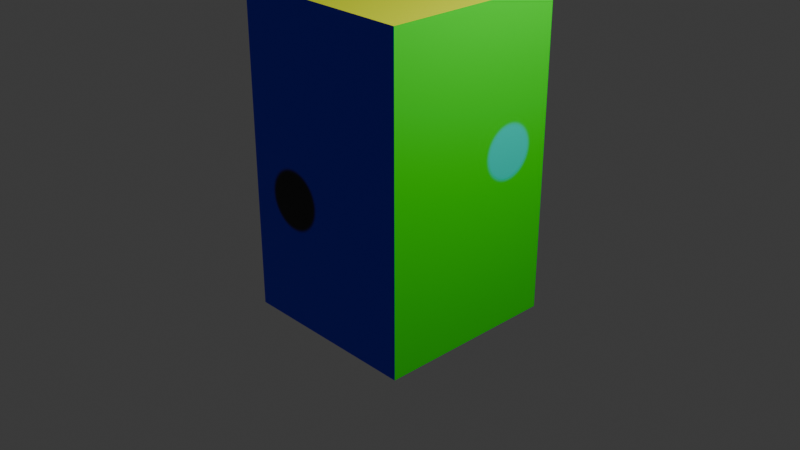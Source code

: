# Source: SpaceCube.blend  (saved by Blender 5.1.30; exported with 4.5.12 LTS)
import bpy
from mathutils import Matrix  # noqa: F401  (used for matrix-valued properties, if any)

bpy.ops.wm.read_factory_settings(use_empty=True)
scene = bpy.context.scene
scene.name = 'Scene'

# ---- collections
col_collection = bpy.data.collections.new('Collection'); scene.collection.children.link(col_collection)

# ---- images (referenced by path relative to the original .blend; pixels are not part of the script)
import os
ASSET_DIR = os.environ.get("B2B_ASSET_DIR", "")  # directory of the original .blend (textures are referenced by path, not embedded)
HERE = os.path.dirname(os.path.abspath(__file__))  # packed textures are extracted next to this script under _unpacked/

def load_image(name, relpath, width, height, colorspace="sRGB"):
    """Load a texture the original file referenced (path relative to the .blend, or extracted next to this script)."""
    p = next((c for c in (os.path.join(HERE, relpath), os.path.join(ASSET_DIR, relpath)) if relpath and os.path.exists(c)), "")
    if p:
        img = bpy.data.images.load(p, check_existing=True)
        img.name = name
    else:  # same state as the original file: an image datablock whose file is absent (Cycles renders it pink)
        img = bpy.data.images.new(name, width, height)
        img.source = "FILE"
        img.filepath = "//" + (relpath or name)
    img.colorspace_settings.name = colorspace
    return img
img_cube_base_color = load_image('Cube Base Color', '_unpacked/Cube_Base_Color.8cf11d0c.png', 1024, 1024, 'sRGB')

# ---- materials (node trees are filled in below, after node groups)
mat_material_003 = bpy.data.materials.new('Material.003')

# ---- material node trees
mat_material_003.use_nodes = True; mat_material_003.node_tree.nodes.clear()
_N = mat_material_003.node_tree.nodes; _L = mat_material_003.node_tree.links
n0 = _N.new('ShaderNodeBsdfPrincipled'); n0.name = 'Principled BSDF'; n0.location = (-200, 100)
n1 = _N.new('ShaderNodeOutputMaterial'); n1.name = 'Material Output'; n1.location = (200, 100)
n2 = _N.new('ShaderNodeTexImage'); n2.name = 'Image Texture'; n2.location = (-490, 80)
n2.image = img_cube_base_color
_L.new(n0.outputs[0], n1.inputs[0])
_L.new(n2.outputs[0], n0.inputs[0])
n1.is_active_output = True

# ---- world
world_world = bpy.data.worlds.new('World'); scene.world = world_world
world_world.use_nodes = True; world_world.node_tree.nodes.clear()
_N = world_world.node_tree.nodes; _L = world_world.node_tree.links
n0 = _N.new('ShaderNodeOutputWorld'); n0.name = 'World Output'; n0.location = (200, 100)
n1 = _N.new('ShaderNodeBackground'); n1.name = 'Background'; n1.location = (-200, 100)
n1.inputs[0].default_value = (0.05088, 0.05088, 0.05088, 1.0)
_L.new(n1.outputs[0], n0.inputs[0])
n0.is_active_output = True
world_world.color = (0.05088, 0.05088, 0.05088)
world_world.sun_shadow_jitter_overblur = 0.0

# ---- cameras
cam_camera = bpy.data.cameras.new('Camera')
cam_camera.clip_end = 100.0
cam_camera.ortho_scale = 7.314

# ---- lights
light_light = bpy.data.lights.new('Light', 'POINT')
light_light.energy = 1000.0
light_light.shadow_soft_size = 0.1

# ---- meshes
me_cube = bpy.data.meshes.new('Cube')
me_cube.from_pydata([(1.0, 1.0, 2.414), (1.0, 1.0, -1.0), (1.0, -1.0, 2.414), (1.0, -1.0, -1.0), (-1.0, 1.0, 2.414), (-1.0, 1.0, -1.0), (-1.0, -1.0, 2.414), (-1.0, -1.0, -1.0)], [], [(0, 4, 6, 2), (3, 2, 6, 7), (7, 6, 4, 5), (5, 1, 3, 7), (1, 0, 2, 3), (5, 4, 0, 1)])
_uv = me_cube.uv_layers.new(name='UVMap')
_uv.uv.foreach_set('vector', [0.8818, 0.002099, 0.8818, 0.2926, 0.5914, 0.2926, 0.5914, 0.002099, 0.002099, 0.4979, 0.002099, 0.002099, 0.2926, 0.002099, 0.2926, 0.4979, 0.2967, 0.4979, 0.2967, 0.002099, 0.5872, 0.002099, 0.5872, 0.4979, 0.8818, 0.2967, 0.8818, 0.5872, 0.5914, 0.5872, 0.5914, 0.2967, 0.002099, 0.9979, 0.002099, 0.5021, 0.2926, 0.5021, 0.2926, 0.9979, 0.2967, 0.9979, 0.2967, 0.5021, 0.5872, 0.5021, 0.5872, 0.9979])
me_cube.materials.append(mat_material_003)
me_cube.use_mirror_vertex_groups = False
me_cube.update()

# ---- objects
ob_cube = bpy.data.objects.new('Cube', me_cube)
ob_light = bpy.data.objects.new('Light', light_light)
ob_camera = bpy.data.objects.new('Camera', cam_camera)

# ---- transforms, parenting, visibility, modifiers, constraints
ob_cube.location = (0.0, 0.0, 0.0)
ob_cube.lock_rotations_4d = False
ob_cube.empty_display_type = 'ARROWS'
ob_cube.lineart.crease_threshold = 0.0
ob_light.location = (4.076, 1.005, 5.904)
ob_light.rotation_euler = (0.6503, 0.05522, 1.866)
ob_light.lock_rotations_4d = False
ob_light.empty_display_type = 'ARROWS'
ob_light.color = (0.0, 0.0, 0.0, 0.0)
ob_light.lineart.crease_threshold = 0.0
ob_camera.location = (7.359, -6.926, 4.958)
ob_camera.rotation_euler = (1.109, 0.0, 0.8149)
ob_camera.lock_rotations_4d = False
ob_camera.empty_display_type = 'ARROWS'
ob_camera.color = (0.0, 0.0, 0.0, 0.0)
ob_camera.display_type = 'WIRE'
ob_camera.lineart.crease_threshold = 0.0

# ---- collection membership
col_collection.objects.link(ob_cube)
col_collection.objects.link(ob_light)
col_collection.objects.link(ob_camera)

# ---- scene / render settings (as saved in the file)
scene.camera = ob_camera
scene.frame_start = 1; scene.frame_end = 250; scene.frame_set(12)
scene.render.engine = 'BLENDER_EEVEE_NEXT'
scene.render.bake_bias = 0.0
scene.render.bake_samples = 0
scene.cycles.sampling_pattern = 'TABULATED_SOBOL'
scene.eevee.use_volume_custom_range = False
bpy.context.view_layer.update()
